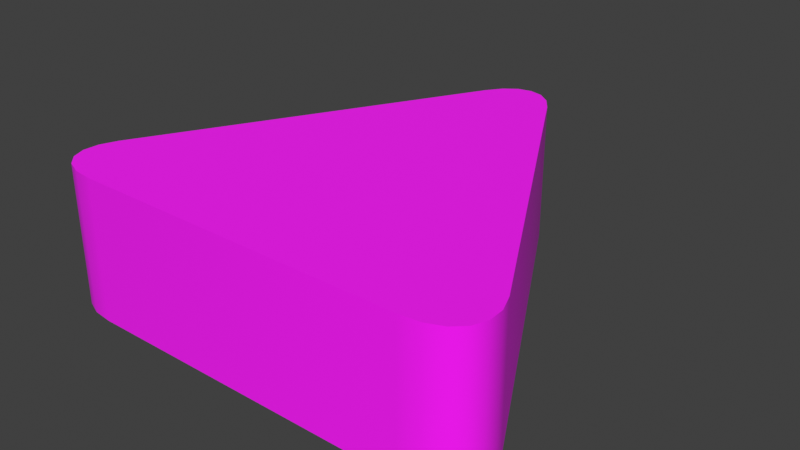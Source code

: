 # Source: warning.blend  (saved by Blender 3.6.14; exported with 4.5.12 LTS)
import bpy
from mathutils import Matrix  # noqa: F401  (used for matrix-valued properties, if any)

bpy.ops.wm.read_factory_settings(use_empty=True)
scene = bpy.context.scene
scene.name = 'Scene'

# ---- images (referenced by path relative to the original .blend; pixels are not part of the script)
import os
ASSET_DIR = os.environ.get("B2B_ASSET_DIR", "")  # directory of the original .blend (textures are referenced by path, not embedded)
HERE = os.path.dirname(os.path.abspath(__file__))  # packed textures are extracted next to this script under _unpacked/

def load_image(name, relpath, width, height, colorspace="sRGB"):
    """Load a texture the original file referenced (path relative to the .blend, or extracted next to this script)."""
    p = next((c for c in (os.path.join(HERE, relpath), os.path.join(ASSET_DIR, relpath)) if relpath and os.path.exists(c)), "")
    if p:
        img = bpy.data.images.load(p, check_existing=True)
        img.name = name
    else:  # same state as the original file: an image datablock whose file is absent (Cycles renders it pink)
        img = bpy.data.images.new(name, width, height)
        img.source = "FILE"
        img.filepath = "//" + (relpath or name)
    img.colorspace_settings.name = colorspace
    return img
img_warning_png = load_image('warning.png', 'warning.png', 1024, 1024, 'sRGB')

# ---- materials (node trees are filled in below, after node groups)
mat_warning = bpy.data.materials.new('warning')
mat_warning.alpha_threshold = 0.0
mat_warning.use_transparent_shadow = False
mat_warning.roughness = 0.5
mat_warning.line_color = (0.0, 0.0, 0.0, 1.0)

# ---- node groups
ng_auto_smooth = bpy.data.node_groups.new('Auto Smooth', 'GeometryNodeTree')
_s = ng_auto_smooth.interface.new_socket(name='Geometry', in_out='OUTPUT', socket_type='NodeSocketGeometry')
_s = ng_auto_smooth.interface.new_socket(name='Geometry', in_out='INPUT', socket_type='NodeSocketGeometry')
_s = ng_auto_smooth.interface.new_socket(name='Angle', in_out='INPUT', socket_type='NodeSocketFloat')
_s.subtype = 'ANGLE'
_s.min_value = 0.0
_s.max_value = 3.142
ng_auto_smooth.is_modifier = True
_N = ng_auto_smooth.nodes; _L = ng_auto_smooth.links
n0 = _N.new('NodeGroupOutput'); n0.name = 'Group Output'; n0.location = (480, -100)
n1 = _N.new('NodeGroupInput'); n1.name = 'Group Input'; n1.location = (-420, -300)
n2 = _N.new('NodeGroupInput'); n2.name = 'Group Input.001'; n2.location = (-60, -100)
n3 = _N.new('GeometryNodeSetShadeSmooth'); n3.name = 'Set Shade Smooth'; n3.location = (120, -100)
n3.domain = 'EDGE'
n4 = _N.new('GeometryNodeSetShadeSmooth'); n4.name = 'Set Shade Smooth.001'; n4.location = (300, -100)
n5 = _N.new('GeometryNodeInputMeshEdgeAngle'); n5.name = 'Edge Angle'; n5.location = (-420, -220)
n6 = _N.new('GeometryNodeInputEdgeSmooth'); n6.name = 'Is Edge Smooth'; n6.location = (-60, -160)
n7 = _N.new('GeometryNodeInputShadeSmooth'); n7.name = 'Is Face Smooth'; n7.location = (-240, -340)
n8 = _N.new('FunctionNodeBooleanMath'); n8.name = 'Boolean Math'; n8.location = (-60, -220)
n9 = _N.new('FunctionNodeCompare'); n9.name = 'Compare'; n9.location = (-240, -180)
n9.operation = 'LESS_EQUAL'
_L.new(n5.outputs[0], n9.inputs[0])
_L.new(n4.outputs[0], n0.inputs[0])
_L.new(n1.outputs[1], n9.inputs[1])
_L.new(n9.outputs[0], n8.inputs[0])
_L.new(n7.outputs[0], n8.inputs[1])
_L.new(n2.outputs[0], n3.inputs[0])
_L.new(n6.outputs[0], n3.inputs[1])
_L.new(n3.outputs[0], n4.inputs[0])
_L.new(n8.outputs[0], n3.inputs[2])
n0.is_active_output = True

# ---- material node trees
mat_warning.use_nodes = True; mat_warning.node_tree.nodes.clear()
_N = mat_warning.node_tree.nodes; _L = mat_warning.node_tree.links
n0 = _N.new('ShaderNodeOutputMaterial'); n0.name = 'Material Output'; n0.location = (300, 300)
n1 = _N.new('ShaderNodeBsdfPrincipled'); n1.name = 'Principled BSDF'; n1.location = (10, 300)
n1.inputs[2].default_value = 1.0
n1.inputs[3].default_value = 1.45
n2 = _N.new('ShaderNodeTexImage'); n2.name = 'Изображение-текстура'; n2.location = (-190, 275)
n2.image = img_warning_png
_L.new(n1.outputs[0], n0.inputs[0])
_L.new(n2.outputs[0], n1.inputs[0])
n0.is_active_output = True

# ---- world
world_world = bpy.data.worlds.new('World'); scene.world = world_world
world_world.use_nodes = True; world_world.node_tree.nodes.clear()
_N = world_world.node_tree.nodes; _L = world_world.node_tree.links
n0 = _N.new('ShaderNodeOutputWorld'); n0.name = 'World Output'; n0.location = (300, 300)
n1 = _N.new('ShaderNodeBackground'); n1.name = 'Background'; n1.location = (10, 300)
n1.inputs[0].default_value = (0.05088, 0.05088, 0.05088, 1.0)
_L.new(n1.outputs[0], n0.inputs[0])
n0.is_active_output = True
world_world.color = (0.05088, 0.05088, 0.05088)
world_world.use_sun_shadow = False
world_world.sun_shadow_jitter_overblur = 0.0

# ---- meshes
me_cube = bpy.data.meshes.new('Cube')
me_cube.from_pydata([(-0.1476, 0.9344, -0.5133), (0.1476, 0.9344, -0.5133), (-0.1044, 0.9941, -0.5133), (-0.05402, 1.032, -0.5133), (-2.98e-08, 1.044, -0.5133), (0.05402, 1.032, -0.5133), (0.1044, 0.9941, -0.5133), (-0.67, -0.6, -0.5133), (-0.8524, -0.3344, -0.5133), (-0.7504, -0.5909, -0.5133), (-0.8152, -0.5644, -0.5133), (-0.8601, -0.5222, -0.5133), (-0.882, -0.4672, -0.5133), (-0.8794, -0.4031, -0.5133), (0.8524, -0.3344, -0.5133), (0.67, -0.6, -0.5133), (0.8794, -0.4031, -0.5133), (0.882, -0.4672, -0.5133), (0.8601, -0.5222, -0.5133), (0.8152, -0.5644, -0.5133), (0.7504, -0.5909, -0.5133), (0.1476, 0.9344, 0.04667), (-0.1476, 0.9344, 0.04667), (0.1044, 0.9941, 0.04667), (0.05402, 1.032, 0.04667), (-5.96e-08, 1.044, 0.04667), (-0.05402, 1.032, 0.04667), (-0.1044, 0.9941, 0.04667), (-0.8524, -0.3344, 0.04667), (-0.67, -0.6, 0.04667), (-0.8794, -0.4031, 0.04667), (-0.882, -0.4672, 0.04667), (-0.8601, -0.5222, 0.04667), (-0.8152, -0.5644, 0.04667), (-0.7504, -0.5909, 0.04667), (0.67, -0.6, 0.04667), (0.8524, -0.3344, 0.04667), (0.7504, -0.5909, 0.04667), (0.8152, -0.5644, 0.04667), (0.8601, -0.5222, 0.04667), (0.882, -0.4672, 0.04667), (0.8794, -0.4031, 0.04667)], [], [(29, 7, 15, 35), (35, 37, 38, 39, 40, 41, 36, 21, 23, 24, 25, 26, 27, 22, 28, 30, 31, 32, 33, 34, 29), (14, 1, 21, 36), (7, 9, 10, 11, 12, 13, 8, 0, 2, 3, 4, 5, 6, 1, 14, 16, 17, 18, 19, 20, 15), (7, 29, 34, 9), (9, 34, 33, 10), (10, 33, 32, 11), (11, 32, 31, 12), (12, 31, 30, 13), (13, 30, 28, 8), (35, 15, 20, 37), (37, 20, 19, 38), (38, 19, 18, 39), (39, 18, 17, 40), (40, 17, 16, 41), (41, 16, 14, 36), (21, 1, 6, 23), (23, 6, 5, 24), (24, 5, 4, 25), (25, 4, 3, 26), (26, 3, 2, 27), (27, 2, 0, 22), (28, 22, 0, 8)])
me_cube.polygons.foreach_set('use_smooth', [True] * 23)
_uv = me_cube.uv_layers.new(name='UVMap')
_uv.uv.foreach_set('vector', [0.03516, 0.4197, 0.2265, 0.4197, 0.2265, 0.5479, 0.03516, 0.5479, 0.2265, 0.03694, 0.2275, 0.02973, 0.2303, 0.02494, 0.2348, 0.02289, 0.2406, 0.02372, 0.2474, 0.02738, 0.2548, 0.03361, 0.3896, 0.1685, 0.396, 0.1758, 0.4, 0.1826, 0.4013, 0.1885, 0.4, 0.1929, 0.396, 0.1958, 0.3896, 0.1967, 0.2548, 0.1967, 0.2474, 0.1957, 0.2406, 0.1925, 0.2348, 0.1875, 0.2303, 0.1809, 0.2275, 0.1733, 0.2265, 0.1652, 0.2548, 0.5794, 0.3896, 0.5794, 0.3896, 0.7708, 0.2548, 0.7708, 1.084, -0.009869, 1.156, -0.004146, 1.215, 0.01253, 1.257, 0.03901, 1.281, 0.0735, 1.283, 0.1137, 1.265, 0.1567, 0.64, 0.9514, 0.6065, 0.9888, 0.5652, 1.012, 0.5187, 1.02, 0.4703, 1.012, 0.4232, 0.9887, 0.3807, 0.9512, -0.2329, 0.1557, -0.2618, 0.1126, -0.2689, 0.07242, -0.2539, 0.03795, -0.2176, 0.01152, -0.1627, -0.005069, -0.09278, -0.01069, 0.2265, 0.4197, 0.03516, 0.4197, 0.03516, 0.412, 0.2265, 0.412, 0.2265, 0.412, 0.03516, 0.412, 0.03516, 0.4058, 0.2265, 0.4058, 0.2265, 0.4058, 0.03516, 0.4058, 0.03516, 0.3881, 0.2265, 0.3881, 0.2265, 0.3881, 0.2265, 0.1967, 0.2423, 0.1967, 0.2423, 0.3881, 0.2423, 0.3881, 0.2423, 0.1967, 0.2479, 0.1967, 0.2479, 0.3881, 0.2479, 0.3881, 0.2479, 0.1967, 0.2548, 0.1967, 0.2548, 0.3881, 0.03516, 0.5479, 0.2265, 0.5479, 0.2265, 0.5556, 0.03516, 0.5556, 0.03516, 0.5556, 0.2265, 0.5556, 0.2265, 0.5618, 0.03516, 0.5618, 0.03516, 0.5618, 0.2265, 0.5618, 0.2265, 0.5794, 0.03516, 0.5794, 0.2265, 0.7708, 0.2265, 0.5794, 0.2423, 0.5794, 0.2423, 0.7708, 0.2423, 0.7708, 0.2423, 0.5794, 0.2479, 0.5794, 0.2479, 0.7708, 0.2479, 0.7708, 0.2479, 0.5794, 0.2548, 0.5794, 0.2548, 0.7708, 0.3896, 0.7708, 0.3896, 0.5794, 0.3964, 0.5794, 0.3964, 0.7708, 0.3964, 0.7708, 0.3964, 0.5794, 0.4015, 0.5794, 0.4015, 0.7708, 0.4015, 0.7708, 0.4015, 0.5794, 0.4179, 0.5794, 0.4179, 0.7708, 0.4179, 0.1967, 0.4179, 0.3881, 0.4015, 0.3881, 0.4015, 0.1967, 0.4015, 0.1967, 0.4015, 0.3881, 0.3964, 0.3881, 0.3964, 0.1967, 0.3964, 0.1967, 0.3964, 0.3881, 0.3896, 0.3881, 0.3896, 0.1967, 0.2548, 0.1967, 0.3896, 0.1967, 0.3896, 0.3881, 0.2548, 0.3881])
me_cube.materials.append(mat_warning)
me_cube.use_mirror_vertex_groups = False
me_cube.update()

# ---- objects
ob_warning = bpy.data.objects.new('warning', me_cube)

# ---- transforms, parenting, visibility, modifiers, constraints
ob_warning.location = (0.0, 0.0, 0.0)
ob_warning.lock_rotations_4d = False
ob_warning.empty_display_type = 'ARROWS'
ob_warning.lineart.crease_threshold = 0.0
_m = ob_warning.modifiers.new('Auto Smooth', 'NODES')
_m.node_group = ng_auto_smooth
_gi = [s.identifier for s in ng_auto_smooth.interface.items_tree if s.item_type == 'SOCKET' and s.in_out == 'INPUT']
_m[_gi[1]] = 0.5236  # 'Angle'

# ---- collection membership
scene.collection.objects.link(ob_warning)

# ---- scene / render settings (as saved in the file)
scene.frame_start = 1; scene.frame_end = 250; scene.frame_set(1)
scene.render.engine = 'BLENDER_EEVEE_NEXT'
scene.cycles.sampling_pattern = 'TABULATED_SOBOL'
scene.view_settings.view_transform = 'Standard'
bpy.context.view_layer.update()

# ---- added for rendering (the .blend has no active camera and no usable light): camera, sun
cam_auto = bpy.data.cameras.new('AutoCamera')
cam_auto.lens = 50.0
cam_auto.sensor_width = 36.0
cam_auto.clip_end = 1000.0
ob_auto_camera = bpy.data.objects.new('AutoCamera', cam_auto)
scene.collection.objects.link(ob_auto_camera)
ob_auto_camera.location = (2.29062, -2.52655, 1.59916)
ob_auto_camera.rotation_euler = (1.09748, -7.21219e-08, 0.694738)
scene.camera = ob_auto_camera
light_auto_sun = bpy.data.lights.new('AutoSun', 'SUN')
light_auto_sun.energy = 3.0
light_auto_sun.angle = 0.0523599
ob_auto_sun = bpy.data.objects.new('AutoSun', light_auto_sun)
scene.collection.objects.link(ob_auto_sun)
ob_auto_sun.rotation_euler = (0.872665, 0.174533, 0.523599)
bpy.context.view_layer.update()
